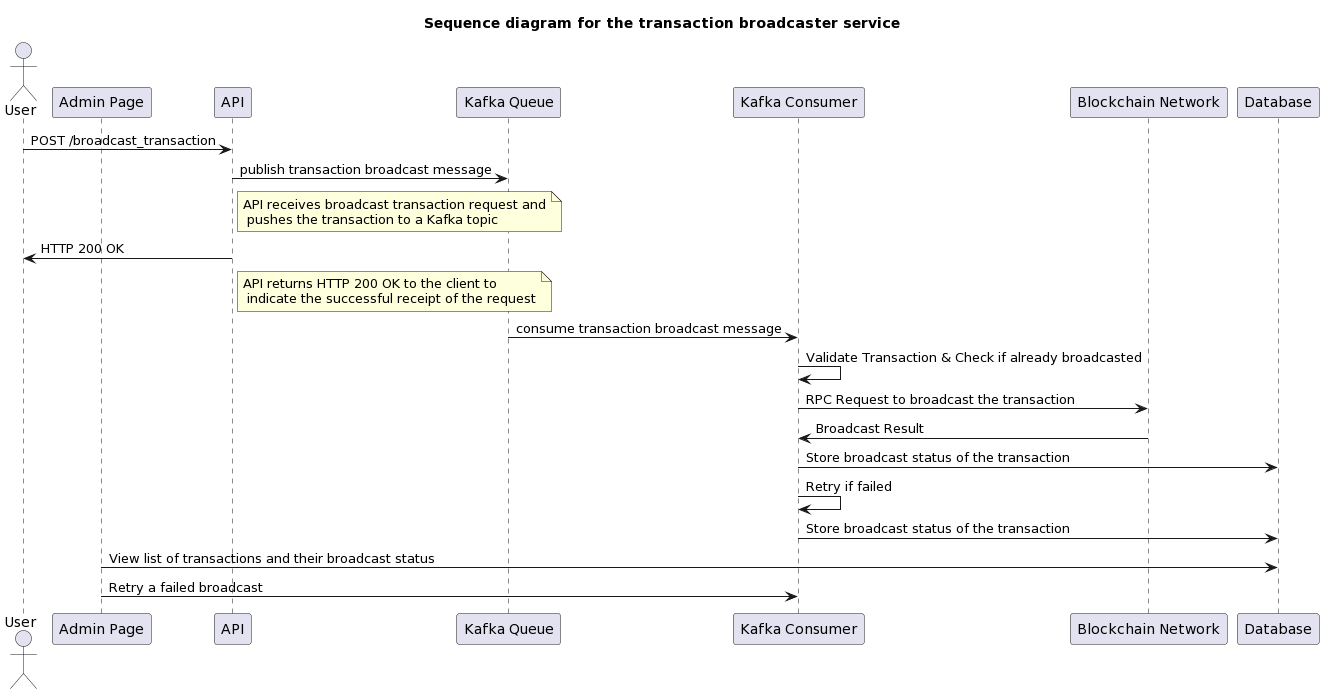

The diagram above was rendered by PlantUML. Its source (embedded in the PNG):
@startuml
title Sequence diagram for the transaction broadcaster service

Actor User

Participant "Admin Page" as Admin

participant API as API
participant "Kafka Queue" as Kafka
participant "Kafka Consumer" as Consumer
participant "Blockchain Network" as Network
participant Database as DB


User -> API : POST /broadcast_transaction

API -> Kafka : publish transaction broadcast message
note right of API: API receives broadcast transaction request and\n pushes the transaction to a Kafka topic

API -> User : HTTP 200 OK
note right of API: API returns HTTP 200 OK to the client to\n indicate the successful receipt of the request
 
Kafka -> Consumer : consume transaction broadcast message


Consumer -> Consumer : Validate Transaction & Check if already broadcasted

Consumer -> Network : RPC Request to broadcast the transaction

Network -> Consumer : Broadcast Result

Consumer -> DB : Store broadcast status of the transaction

Consumer -> Consumer : Retry if failed

Consumer -> DB : Store broadcast status of the transaction

Admin -> DB : View list of transactions and their broadcast status

Admin -> Consumer : Retry a failed broadcast
@enduml